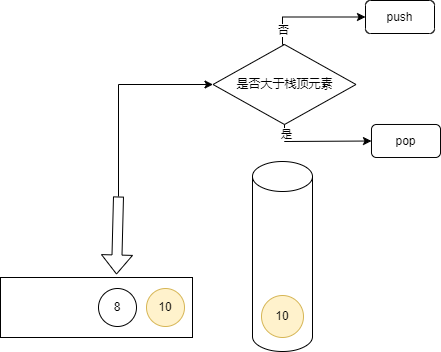

The diagram above was exported from draw.io. Its source (the exported page's mxGraphModel, read from the mxfile embedded in the PNG):
<mxGraphModel dx="1426" dy="785" grid="0" gridSize="10" guides="1" tooltips="1" connect="1" arrows="1" fold="1" page="1" pageScale="1" pageWidth="827" pageHeight="1169" background="#ffffff" math="0" shadow="0">
  <root>
    <mxCell id="0" />
    <mxCell id="1" parent="0" />
    <mxCell id="gPbluOPKKaddAK0IKspq-1" value="" style="rounded=0;whiteSpace=wrap;html=1;" vertex="1" parent="1">
      <mxGeometry x="278" y="415" width="192" height="60" as="geometry" />
    </mxCell>
    <mxCell id="gPbluOPKKaddAK0IKspq-2" value="" style="shape=cylinder3;whiteSpace=wrap;html=1;boundedLbl=1;backgroundOutline=1;size=15;" vertex="1" parent="1">
      <mxGeometry x="530" y="299" width="60" height="190" as="geometry" />
    </mxCell>
    <mxCell id="gPbluOPKKaddAK0IKspq-3" value="10" style="ellipse;whiteSpace=wrap;html=1;aspect=fixed;fillColor=#fff2cc;strokeColor=#d6b656;" vertex="1" parent="1">
      <mxGeometry x="539" y="433" width="42" height="42" as="geometry" />
    </mxCell>
    <mxCell id="gPbluOPKKaddAK0IKspq-4" value="" style="shape=flexArrow;endArrow=classic;html=1;rounded=0;" edge="1" parent="1">
      <mxGeometry width="50" height="50" relative="1" as="geometry">
        <mxPoint x="396" y="334" as="sourcePoint" />
        <mxPoint x="394" y="412" as="targetPoint" />
      </mxGeometry>
    </mxCell>
    <mxCell id="gPbluOPKKaddAK0IKspq-5" value="10" style="ellipse;whiteSpace=wrap;html=1;aspect=fixed;fillColor=#fff2cc;strokeColor=#d6b656;" vertex="1" parent="1">
      <mxGeometry x="424" y="426" width="38" height="38" as="geometry" />
    </mxCell>
    <mxCell id="gPbluOPKKaddAK0IKspq-6" value="8" style="ellipse;whiteSpace=wrap;html=1;aspect=fixed;" vertex="1" parent="1">
      <mxGeometry x="376" y="426" width="38" height="38" as="geometry" />
    </mxCell>
    <mxCell id="gPbluOPKKaddAK0IKspq-7" style="edgeStyle=orthogonalEdgeStyle;rounded=0;orthogonalLoop=1;jettySize=auto;html=1;exitX=0.5;exitY=0;exitDx=0;exitDy=0;entryX=0;entryY=0.5;entryDx=0;entryDy=0;" edge="1" parent="1" source="gPbluOPKKaddAK0IKspq-9" target="gPbluOPKKaddAK0IKspq-12">
      <mxGeometry relative="1" as="geometry">
        <Array as="points">
          <mxPoint x="560" y="182" />
          <mxPoint x="560" y="155" />
        </Array>
      </mxGeometry>
    </mxCell>
    <mxCell id="gPbluOPKKaddAK0IKspq-8" value="否" style="edgeLabel;html=1;align=center;verticalAlign=middle;resizable=0;points=[];" vertex="1" connectable="0" parent="gPbluOPKKaddAK0IKspq-7">
      <mxGeometry x="-0.6978" relative="1" as="geometry">
        <mxPoint as="offset" />
      </mxGeometry>
    </mxCell>
    <mxCell id="gPbluOPKKaddAK0IKspq-9" value="是否大于栈顶元素" style="rhombus;whiteSpace=wrap;html=1;" vertex="1" parent="1">
      <mxGeometry x="490.5" y="182" width="143" height="80" as="geometry" />
    </mxCell>
    <mxCell id="gPbluOPKKaddAK0IKspq-10" value="" style="endArrow=classic;html=1;rounded=0;entryX=0;entryY=0.5;entryDx=0;entryDy=0;" edge="1" parent="1" target="gPbluOPKKaddAK0IKspq-9">
      <mxGeometry width="50" height="50" relative="1" as="geometry">
        <mxPoint x="396" y="334" as="sourcePoint" />
        <mxPoint x="437" y="379" as="targetPoint" />
        <Array as="points">
          <mxPoint x="396" y="222" />
        </Array>
      </mxGeometry>
    </mxCell>
    <mxCell id="gPbluOPKKaddAK0IKspq-11" value="pop" style="rounded=1;whiteSpace=wrap;html=1;" vertex="1" parent="1">
      <mxGeometry x="649" y="262" width="69" height="33" as="geometry" />
    </mxCell>
    <mxCell id="gPbluOPKKaddAK0IKspq-12" value="push" style="rounded=1;whiteSpace=wrap;html=1;" vertex="1" parent="1">
      <mxGeometry x="643" y="138" width="69" height="33" as="geometry" />
    </mxCell>
    <mxCell id="gPbluOPKKaddAK0IKspq-13" value="" style="endArrow=classic;html=1;rounded=0;exitX=0.5;exitY=1;exitDx=0;exitDy=0;entryX=0;entryY=0.5;entryDx=0;entryDy=0;" edge="1" parent="1" source="gPbluOPKKaddAK0IKspq-9" target="gPbluOPKKaddAK0IKspq-11">
      <mxGeometry width="50" height="50" relative="1" as="geometry">
        <mxPoint x="387" y="429" as="sourcePoint" />
        <mxPoint x="437" y="379" as="targetPoint" />
        <Array as="points">
          <mxPoint x="562" y="279" />
        </Array>
      </mxGeometry>
    </mxCell>
    <mxCell id="gPbluOPKKaddAK0IKspq-14" value="是" style="edgeLabel;html=1;align=center;verticalAlign=middle;resizable=0;points=[];" vertex="1" connectable="0" parent="gPbluOPKKaddAK0IKspq-13">
      <mxGeometry x="-0.8269" y="1" relative="1" as="geometry">
        <mxPoint as="offset" />
      </mxGeometry>
    </mxCell>
  </root>
</mxGraphModel>